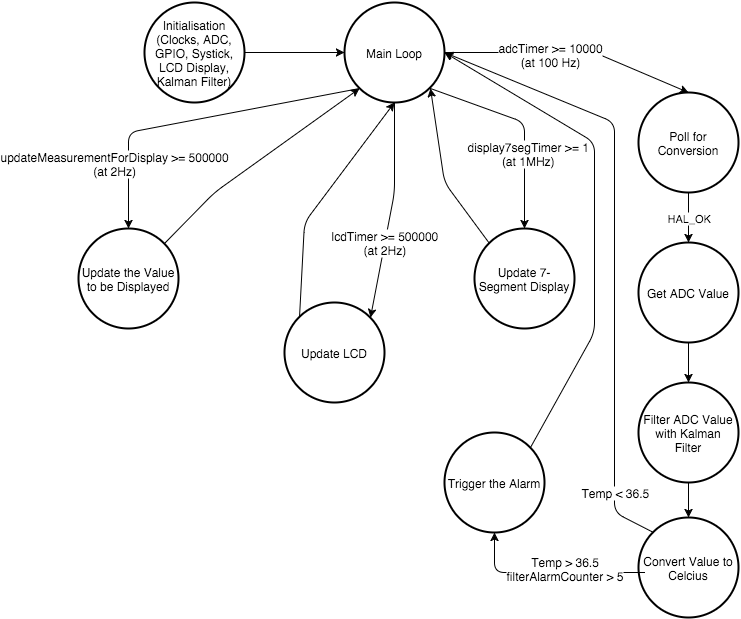

The diagram above was exported from draw.io. Its source (the exported page's mxGraphModel, read from the mxfile embedded in the PNG):
<mxGraphModel dx="1144" dy="736" grid="1" gridSize="10" guides="1" tooltips="1" connect="1" arrows="1" fold="1" page="1" pageScale="1" pageWidth="826" pageHeight="1169" background="#ffffff" math="0">
  <root>
    <mxCell id="0" />
    <mxCell id="1" parent="0" />
    <mxCell id="44e6d45994e4c508-2" value="Main Loop" style="strokeWidth=2;html=1;shape=mxgraph.flowchart.start_2;whiteSpace=wrap;" vertex="1" parent="1">
      <mxGeometry x="350" y="20" width="100" height="100" as="geometry" />
    </mxCell>
    <mxCell id="44e6d45994e4c508-3" value="Poll for Conversion" style="strokeWidth=2;html=1;shape=mxgraph.flowchart.start_2;whiteSpace=wrap;" vertex="1" parent="1">
      <mxGeometry x="644" y="110" width="100" height="100" as="geometry" />
    </mxCell>
    <mxCell id="44e6d45994e4c508-4" value="Get ADC Value" style="strokeWidth=2;html=1;shape=mxgraph.flowchart.start_2;whiteSpace=wrap;" vertex="1" parent="1">
      <mxGeometry x="644" y="260" width="100" height="100" as="geometry" />
    </mxCell>
    <mxCell id="44e6d45994e4c508-5" value="Filter ADC Value with Kalman Filter" style="strokeWidth=2;html=1;shape=mxgraph.flowchart.start_2;whiteSpace=wrap;" vertex="1" parent="1">
      <mxGeometry x="644" y="400" width="100" height="100" as="geometry" />
    </mxCell>
    <mxCell id="44e6d45994e4c508-6" value="Convert Value to Celcius" style="strokeWidth=2;html=1;shape=mxgraph.flowchart.start_2;whiteSpace=wrap;" vertex="1" parent="1">
      <mxGeometry x="644" y="535" width="100" height="100" as="geometry" />
    </mxCell>
    <mxCell id="44e6d45994e4c508-7" value="Trigger the Alarm" style="strokeWidth=2;html=1;shape=mxgraph.flowchart.start_2;whiteSpace=wrap;" vertex="1" parent="1">
      <mxGeometry x="450" y="450" width="100" height="100" as="geometry" />
    </mxCell>
    <mxCell id="44e6d45994e4c508-9" value="" style="endArrow=classic;html=1;entryX=0.5;entryY=0;entryPerimeter=0;exitX=1;exitY=0.5;exitPerimeter=0;" edge="1" parent="1" source="44e6d45994e4c508-2" target="44e6d45994e4c508-3">
      <mxGeometry width="50" height="50" relative="1" as="geometry">
        <mxPoint x="510" y="100" as="sourcePoint" />
        <mxPoint x="560" y="50" as="targetPoint" />
        <Array as="points">
          <mxPoint x="600" y="70" />
        </Array>
      </mxGeometry>
    </mxCell>
    <mxCell id="44e6d45994e4c508-10" value="adcTimer &amp;gt;= 10000&lt;div&gt;(at 100 Hz)&lt;/div&gt;" style="text;html=1;resizable=0;points=[];;align=center;verticalAlign=middle;labelBackgroundColor=#ffffff;" vertex="1" connectable="0" parent="44e6d45994e4c508-9">
      <mxGeometry x="-0.1708" y="-1" relative="1" as="geometry">
        <mxPoint as="offset" />
      </mxGeometry>
    </mxCell>
    <mxCell id="4dc9b8ec7d934e4-1" value="HAL_OK" style="endArrow=classic;html=1;entryX=0.5;entryY=0;entryPerimeter=0;exitX=0.5;exitY=1;exitPerimeter=0;" edge="1" parent="1" source="44e6d45994e4c508-3" target="44e6d45994e4c508-4">
      <mxGeometry width="50" height="50" relative="1" as="geometry">
        <mxPoint x="534" y="300" as="sourcePoint" />
        <mxPoint x="584" y="250" as="targetPoint" />
      </mxGeometry>
    </mxCell>
    <mxCell id="4dc9b8ec7d934e4-2" value="" style="endArrow=classic;html=1;entryX=0.5;entryY=0;entryPerimeter=0;exitX=0.5;exitY=1;exitPerimeter=0;" edge="1" parent="1" source="44e6d45994e4c508-4" target="44e6d45994e4c508-5">
      <mxGeometry width="50" height="50" relative="1" as="geometry">
        <mxPoint x="584" y="450" as="sourcePoint" />
        <mxPoint x="634" y="400" as="targetPoint" />
      </mxGeometry>
    </mxCell>
    <mxCell id="4dc9b8ec7d934e4-3" value="" style="endArrow=classic;html=1;entryX=0.5;entryY=0;entryPerimeter=0;exitX=0.5;exitY=1;exitPerimeter=0;" edge="1" parent="1" source="44e6d45994e4c508-5" target="44e6d45994e4c508-6">
      <mxGeometry width="50" height="50" relative="1" as="geometry">
        <mxPoint x="534" y="590" as="sourcePoint" />
        <mxPoint x="584" y="540" as="targetPoint" />
      </mxGeometry>
    </mxCell>
    <mxCell id="4dc9b8ec7d934e4-4" value="" style="endArrow=classic;html=1;entryX=0.5;entryY=1;entryPerimeter=0;" edge="1" parent="1" target="44e6d45994e4c508-7">
      <mxGeometry width="50" height="50" relative="1" as="geometry">
        <mxPoint x="650" y="590" as="sourcePoint" />
        <mxPoint x="540" y="600" as="targetPoint" />
        <Array as="points">
          <mxPoint x="500" y="590" />
        </Array>
      </mxGeometry>
    </mxCell>
    <mxCell id="4dc9b8ec7d934e4-5" value="Temp &amp;gt; 36.5&lt;br&gt;filterAlarmCounter &amp;gt; 5" style="text;html=1;resizable=0;points=[];;align=center;verticalAlign=middle;labelBackgroundColor=#ffffff;" vertex="1" connectable="0" parent="4dc9b8ec7d934e4-4">
      <mxGeometry x="-0.1636" relative="1" as="geometry">
        <mxPoint x="-1" y="-5" as="offset" />
      </mxGeometry>
    </mxCell>
    <mxCell id="4dc9b8ec7d934e4-6" value="" style="endArrow=classic;html=1;exitX=0.145;exitY=0.145;exitPerimeter=0;entryX=1;entryY=0.5;entryPerimeter=0;" edge="1" parent="1" source="44e6d45994e4c508-6" target="44e6d45994e4c508-2">
      <mxGeometry width="50" height="50" relative="1" as="geometry">
        <mxPoint x="510" y="520" as="sourcePoint" />
        <mxPoint x="560" y="470" as="targetPoint" />
        <Array as="points">
          <mxPoint x="620" y="530" />
          <mxPoint x="620" y="140" />
        </Array>
      </mxGeometry>
    </mxCell>
    <mxCell id="4dc9b8ec7d934e4-7" value="Temp &amp;lt; 36.5" style="text;html=1;resizable=0;points=[];;align=center;verticalAlign=middle;labelBackgroundColor=#ffffff;" vertex="1" connectable="0" parent="4dc9b8ec7d934e4-6">
      <mxGeometry x="-0.4711" y="-1" relative="1" as="geometry">
        <mxPoint x="-1" y="99" as="offset" />
      </mxGeometry>
    </mxCell>
    <mxCell id="4dc9b8ec7d934e4-8" value="Update 7-Segment Display" style="strokeWidth=2;html=1;shape=mxgraph.flowchart.start_2;whiteSpace=wrap;" vertex="1" parent="1">
      <mxGeometry x="480" y="246" width="100" height="100" as="geometry" />
    </mxCell>
    <mxCell id="4dc9b8ec7d934e4-9" value="Update LCD" style="strokeWidth=2;html=1;shape=mxgraph.flowchart.start_2;whiteSpace=wrap;" vertex="1" parent="1">
      <mxGeometry x="290" y="320" width="100" height="100" as="geometry" />
    </mxCell>
    <mxCell id="4dc9b8ec7d934e4-10" value="Update the Value to be Displayed" style="strokeWidth=2;html=1;shape=mxgraph.flowchart.start_2;whiteSpace=wrap;" vertex="1" parent="1">
      <mxGeometry x="84" y="246" width="100" height="100" as="geometry" />
    </mxCell>
    <mxCell id="4dc9b8ec7d934e4-11" value="Initialisation (Clocks, ADC, GPIO, Systick, LCD Display, Kalman Filter)" style="strokeWidth=2;html=1;shape=mxgraph.flowchart.start_2;whiteSpace=wrap;" vertex="1" parent="1">
      <mxGeometry x="150" y="20" width="100" height="100" as="geometry" />
    </mxCell>
    <mxCell id="4dc9b8ec7d934e4-12" value="" style="endArrow=classic;html=1;exitX=1;exitY=0.5;exitPerimeter=0;entryX=0;entryY=0.5;entryPerimeter=0;" edge="1" parent="1" source="4dc9b8ec7d934e4-11" target="44e6d45994e4c508-2">
      <mxGeometry width="50" height="50" relative="1" as="geometry">
        <mxPoint x="280" y="100" as="sourcePoint" />
        <mxPoint x="330" y="50" as="targetPoint" />
      </mxGeometry>
    </mxCell>
    <mxCell id="4dc9b8ec7d934e4-13" value="" style="endArrow=classic;html=1;exitX=0.145;exitY=0.855;exitPerimeter=0;entryX=0.5;entryY=0;entryPerimeter=0;" edge="1" parent="1" source="44e6d45994e4c508-2" target="4dc9b8ec7d934e4-10">
      <mxGeometry width="50" height="50" relative="1" as="geometry">
        <mxPoint x="240" y="220" as="sourcePoint" />
        <mxPoint x="290" y="170" as="targetPoint" />
        <Array as="points">
          <mxPoint x="134" y="150" />
        </Array>
      </mxGeometry>
    </mxCell>
    <mxCell id="4dc9b8ec7d934e4-18" value="updateMeasurementForDisplay &amp;gt;= 500000&lt;div&gt;(at 2Hz)&lt;/div&gt;" style="text;html=1;resizable=0;points=[];;align=center;verticalAlign=middle;labelBackgroundColor=#ffffff;" vertex="1" connectable="0" parent="4dc9b8ec7d934e4-13">
      <mxGeometry x="0.3676" relative="1" as="geometry">
        <mxPoint x="-23" y="32" as="offset" />
      </mxGeometry>
    </mxCell>
    <mxCell id="4dc9b8ec7d934e4-14" value="" style="endArrow=classic;html=1;exitX=0.855;exitY=0.145;exitPerimeter=0;entryX=0.145;entryY=0.855;entryPerimeter=0;" edge="1" parent="1" source="4dc9b8ec7d934e4-10" target="44e6d45994e4c508-2">
      <mxGeometry width="50" height="50" relative="1" as="geometry">
        <mxPoint x="220" y="220" as="sourcePoint" />
        <mxPoint x="270" y="170" as="targetPoint" />
        <Array as="points">
          <mxPoint x="220" y="210" />
        </Array>
      </mxGeometry>
    </mxCell>
    <mxCell id="4dc9b8ec7d934e4-15" value="" style="endArrow=classic;html=1;exitX=0.855;exitY=0.855;exitPerimeter=0;entryX=0.5;entryY=0;entryPerimeter=0;" edge="1" parent="1" source="44e6d45994e4c508-2" target="4dc9b8ec7d934e4-8">
      <mxGeometry width="50" height="50" relative="1" as="geometry">
        <mxPoint x="440" y="230" as="sourcePoint" />
        <mxPoint x="490" y="180" as="targetPoint" />
        <Array as="points">
          <mxPoint x="530" y="140" />
        </Array>
      </mxGeometry>
    </mxCell>
    <mxCell id="4dc9b8ec7d934e4-19" value="display7segTimer &amp;gt;= 1&lt;br&gt;(at 1MHz)" style="text;html=1;resizable=0;points=[];;align=center;verticalAlign=middle;labelBackgroundColor=#ffffff;" vertex="1" connectable="0" parent="4dc9b8ec7d934e4-15">
      <mxGeometry x="-0.0293" y="-30" relative="1" as="geometry">
        <mxPoint x="33" y="30" as="offset" />
      </mxGeometry>
    </mxCell>
    <mxCell id="4dc9b8ec7d934e4-17" value="" style="endArrow=classic;html=1;exitX=0.145;exitY=0.145;exitPerimeter=0;entryX=0.855;entryY=0.855;entryPerimeter=0;" edge="1" parent="1" source="4dc9b8ec7d934e4-8" target="44e6d45994e4c508-2">
      <mxGeometry width="50" height="50" relative="1" as="geometry">
        <mxPoint x="390" y="210" as="sourcePoint" />
        <mxPoint x="440" y="160" as="targetPoint" />
        <Array as="points">
          <mxPoint x="450" y="200" />
        </Array>
      </mxGeometry>
    </mxCell>
    <mxCell id="4dc9b8ec7d934e4-20" value="" style="endArrow=classic;html=1;exitX=0.145;exitY=0.145;exitPerimeter=0;entryX=0.5;entryY=1;entryPerimeter=0;" edge="1" parent="1" source="4dc9b8ec7d934e4-9" target="44e6d45994e4c508-2">
      <mxGeometry width="50" height="50" relative="1" as="geometry">
        <mxPoint x="180" y="540" as="sourcePoint" />
        <mxPoint x="230" y="490" as="targetPoint" />
        <Array as="points">
          <mxPoint x="310" y="240" />
        </Array>
      </mxGeometry>
    </mxCell>
    <mxCell id="4dc9b8ec7d934e4-21" value="" style="endArrow=classic;html=1;exitX=0.5;exitY=1;exitPerimeter=0;entryX=0.855;entryY=0.145;entryPerimeter=0;" edge="1" parent="1" source="44e6d45994e4c508-2" target="4dc9b8ec7d934e4-9">
      <mxGeometry width="50" height="50" relative="1" as="geometry">
        <mxPoint x="390" y="450" as="sourcePoint" />
        <mxPoint x="440" y="400" as="targetPoint" />
        <Array as="points">
          <mxPoint x="400" y="210" />
        </Array>
      </mxGeometry>
    </mxCell>
    <mxCell id="4dc9b8ec7d934e4-22" value="lcdTimer &amp;gt;= 500000&lt;div&gt;(at 2Hz)&lt;/div&gt;" style="text;html=1;resizable=0;points=[];;align=center;verticalAlign=middle;labelBackgroundColor=#ffffff;" vertex="1" connectable="0" parent="4dc9b8ec7d934e4-21">
      <mxGeometry x="0.1217" y="3" relative="1" as="geometry">
        <mxPoint x="-7" y="18" as="offset" />
      </mxGeometry>
    </mxCell>
    <mxCell id="4dc9b8ec7d934e4-24" value="" style="endArrow=classic;html=1;exitX=0.855;exitY=0.145;exitPerimeter=0;entryX=1;entryY=0.5;entryPerimeter=0;" edge="1" parent="1" source="44e6d45994e4c508-7" target="44e6d45994e4c508-2">
      <mxGeometry width="50" height="50" relative="1" as="geometry">
        <mxPoint x="540" y="450" as="sourcePoint" />
        <mxPoint x="590" y="400" as="targetPoint" />
        <Array as="points">
          <mxPoint x="600" y="350" />
          <mxPoint x="600" y="160" />
        </Array>
      </mxGeometry>
    </mxCell>
  </root>
</mxGraphModel>